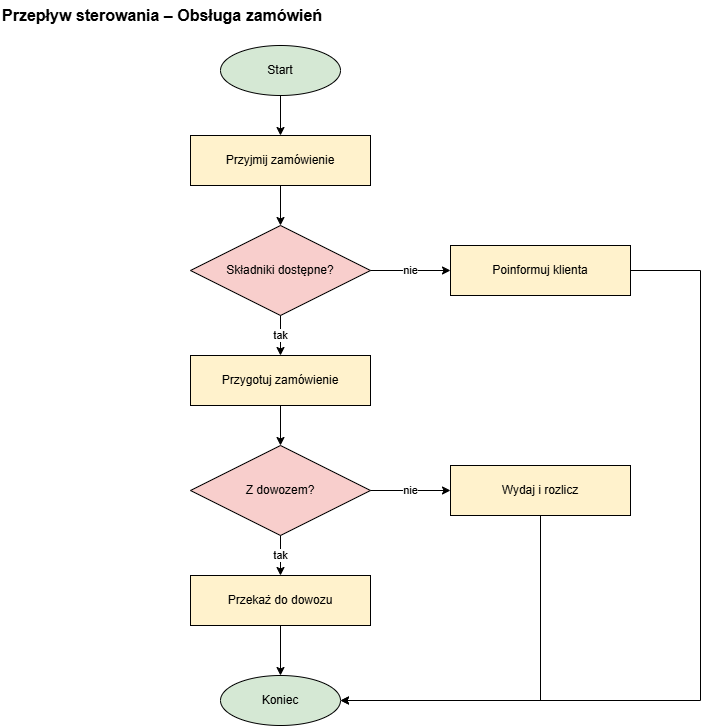

The diagram above was exported from draw.io. Its source (the exported page's mxGraphModel, read from the mxfile embedded in the PNG):
<mxGraphModel dx="891" dy="763" grid="1" gridSize="10" guides="1" tooltips="1" connect="1" arrows="1" fold="1" page="1" pageScale="1" pageWidth="800" pageHeight="780" math="0" shadow="0">
  <root>
    <mxCell id="0" />
    <mxCell id="1" parent="0" />
    <mxCell id="tytul" parent="1" style="text;html=1;align=left;verticalAlign=middle;fontSize=16;fontStyle=1;" value="Przepływ sterowania – Obsługa zamówień" vertex="1">
      <mxGeometry height="30" width="420" x="20" y="10" as="geometry" />
    </mxCell>
    <mxCell id="start" parent="1" style="ellipse;whiteSpace=wrap;html=1;fillColor=#d5e8d4;strokeColor=#000000;fontSize=12;" value="Start" vertex="1">
      <mxGeometry height="50" width="120" x="240" y="55" as="geometry" />
    </mxCell>
    <mxCell id="k1" parent="1" style="rounded=0;whiteSpace=wrap;html=1;fillColor=#fff2cc;strokeColor=#000000;fontSize=12;" value="Przyjmij zamówienie" vertex="1">
      <mxGeometry height="50" width="180" x="210" y="145" as="geometry" />
    </mxCell>
    <mxCell id="if1" parent="1" style="rhombus;whiteSpace=wrap;html=1;fillColor=#f8cecc;strokeColor=#000000;fontSize=12;" value="Składniki dostępne?" vertex="1">
      <mxGeometry height="90" width="180" x="210" y="235" as="geometry" />
    </mxCell>
    <mxCell id="k2" parent="1" style="rounded=0;whiteSpace=wrap;html=1;fillColor=#fff2cc;strokeColor=#000000;fontSize=12;" value="Przygotuj zamówienie" vertex="1">
      <mxGeometry height="50" width="180" x="210" y="365" as="geometry" />
    </mxCell>
    <mxCell id="if2" parent="1" style="rhombus;whiteSpace=wrap;html=1;fillColor=#f8cecc;strokeColor=#000000;fontSize=12;" value="Z dowozem?" vertex="1">
      <mxGeometry height="90" width="180" x="210" y="455" as="geometry" />
    </mxCell>
    <mxCell id="k3" parent="1" style="rounded=0;whiteSpace=wrap;html=1;fillColor=#fff2cc;strokeColor=#000000;fontSize=12;" value="Przekaż do dowozu" vertex="1">
      <mxGeometry height="50" width="180" x="210" y="585" as="geometry" />
    </mxCell>
    <mxCell id="k4" parent="1" style="rounded=0;whiteSpace=wrap;html=1;fillColor=#fff2cc;strokeColor=#000000;fontSize=12;" value="Poinformuj klienta" vertex="1">
      <mxGeometry height="50" width="180" x="470" y="255" as="geometry" />
    </mxCell>
    <mxCell id="k5" parent="1" style="rounded=0;whiteSpace=wrap;html=1;fillColor=#fff2cc;strokeColor=#000000;fontSize=12;" value="Wydaj i rozlicz" vertex="1">
      <mxGeometry height="50" width="180" x="470" y="475" as="geometry" />
    </mxCell>
    <mxCell id="stop" parent="1" style="ellipse;whiteSpace=wrap;html=1;fillColor=#d5e8d4;strokeColor=#000000;fontSize=12;" value="Koniec" vertex="1">
      <mxGeometry height="50" width="120" x="240" y="685" as="geometry" />
    </mxCell>
    <mxCell id="a1" edge="1" parent="1" source="start" style="endArrow=classic;html=1;rounded=0;edgeStyle=orthogonalEdgeStyle;labelBackgroundColor=#ffffff;fontSize=11;strokeColor=#000000;" target="k1" value="">
      <mxGeometry relative="1" as="geometry" />
    </mxCell>
    <mxCell id="a2" edge="1" parent="1" source="k1" style="endArrow=classic;html=1;rounded=0;edgeStyle=orthogonalEdgeStyle;labelBackgroundColor=#ffffff;fontSize=11;strokeColor=#000000;" target="if1" value="">
      <mxGeometry relative="1" as="geometry" />
    </mxCell>
    <mxCell id="a3" edge="1" parent="1" source="if1" style="endArrow=classic;html=1;rounded=0;edgeStyle=orthogonalEdgeStyle;labelBackgroundColor=#ffffff;fontSize=11;strokeColor=#000000;exitX=0.5;exitY=1;exitDx=0;exitDy=0;entryX=0.5;entryY=0;entryDx=0;entryDy=0;" target="k2" value="tak">
      <mxGeometry relative="1" as="geometry" />
    </mxCell>
    <mxCell id="a4" edge="1" parent="1" source="if1" style="endArrow=classic;html=1;rounded=0;edgeStyle=orthogonalEdgeStyle;labelBackgroundColor=#ffffff;fontSize=11;strokeColor=#000000;exitX=1;exitY=0.5;exitDx=0;exitDy=0;entryX=0;entryY=0.5;entryDx=0;entryDy=0;" target="k4" value="nie">
      <mxGeometry relative="1" as="geometry" />
    </mxCell>
    <mxCell id="a5" edge="1" parent="1" source="k2" style="endArrow=classic;html=1;rounded=0;edgeStyle=orthogonalEdgeStyle;labelBackgroundColor=#ffffff;fontSize=11;strokeColor=#000000;" target="if2" value="">
      <mxGeometry relative="1" as="geometry" />
    </mxCell>
    <mxCell id="a6" edge="1" parent="1" source="if2" style="endArrow=classic;html=1;rounded=0;edgeStyle=orthogonalEdgeStyle;labelBackgroundColor=#ffffff;fontSize=11;strokeColor=#000000;exitX=0.5;exitY=1;exitDx=0;exitDy=0;entryX=0.5;entryY=0;entryDx=0;entryDy=0;" target="k3" value="tak">
      <mxGeometry relative="1" as="geometry" />
    </mxCell>
    <mxCell id="a7" edge="1" parent="1" source="if2" style="endArrow=classic;html=1;rounded=0;edgeStyle=orthogonalEdgeStyle;labelBackgroundColor=#ffffff;fontSize=11;strokeColor=#000000;exitX=1;exitY=0.5;exitDx=0;exitDy=0;entryX=0;entryY=0.5;entryDx=0;entryDy=0;" target="k5" value="nie">
      <mxGeometry relative="1" as="geometry" />
    </mxCell>
    <mxCell id="a8" edge="1" parent="1" source="k3" style="endArrow=classic;html=1;rounded=0;edgeStyle=orthogonalEdgeStyle;labelBackgroundColor=#ffffff;fontSize=11;strokeColor=#000000;" target="stop" value="">
      <mxGeometry relative="1" as="geometry" />
    </mxCell>
    <mxCell id="a9" edge="1" parent="1" source="k5" style="endArrow=classic;html=1;rounded=0;edgeStyle=orthogonalEdgeStyle;labelBackgroundColor=#ffffff;fontSize=11;strokeColor=#000000;exitX=0.5;exitY=1;exitDx=0;exitDy=0;entryX=1;entryY=0.5;entryDx=0;entryDy=0;" target="stop" value="">
      <mxGeometry relative="1" as="geometry" />
    </mxCell>
    <mxCell id="a10" edge="1" parent="1" source="k4" style="endArrow=classic;html=1;rounded=0;edgeStyle=orthogonalEdgeStyle;labelBackgroundColor=#ffffff;fontSize=11;strokeColor=#000000;exitX=1;exitY=0.5;exitDx=0;exitDy=0;entryX=1;entryY=0.5;entryDx=0;entryDy=0;" target="stop" value="">
      <mxGeometry relative="1" as="geometry">
        <Array as="points">
          <mxPoint x="720" y="280" />
          <mxPoint x="720" y="710" />
        </Array>
      </mxGeometry>
    </mxCell>
  </root>
</mxGraphModel>